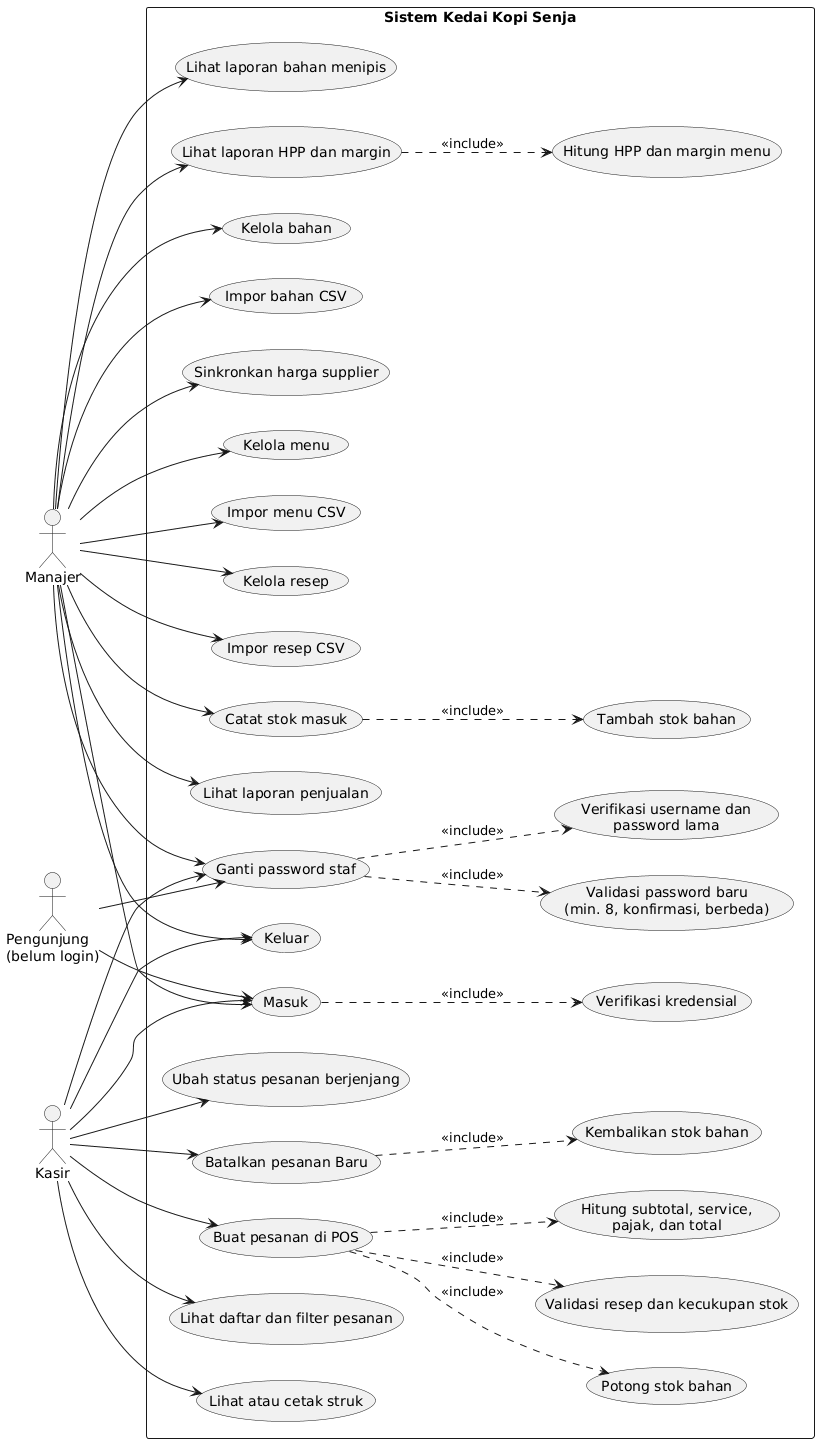

The diagram above was rendered by PlantUML. Its source (embedded in the PNG):
@startuml
left to right direction

actor "Pengunjung\n(belum login)" as Guest
actor "Manajer" as Manager
actor "Kasir" as Cashier

rectangle "Sistem Kedai Kopi Senja" {
  usecase "Masuk" as UCLogin
  usecase "Verifikasi kredensial" as UCVerifyLogin
  usecase "Keluar" as UCLogout
  usecase "Ganti password staf" as UCChangePassword
  usecase "Verifikasi username dan\npassword lama" as UCVerifyOldPassword
  usecase "Validasi password baru\n(min. 8, konfirmasi, berbeda)" as UCValidateNewPassword

  usecase "Kelola bahan" as UCBahan
  usecase "Impor bahan CSV" as UCImportBahan
  usecase "Sinkronkan harga supplier" as UCSyncPrice

  usecase "Kelola menu" as UCMenu
  usecase "Impor menu CSV" as UCImportMenu
  usecase "Kelola resep" as UCResep
  usecase "Impor resep CSV" as UCImportResep
  usecase "Catat stok masuk" as UCStokMasuk

  usecase "Lihat laporan penjualan" as UCLaporanSales
  usecase "Lihat laporan bahan menipis" as UCLaporanLowStock
  usecase "Lihat laporan HPP dan margin" as UCLaporanMargin
  usecase "Hitung HPP dan margin menu" as UCCalcMargin

  usecase "Buat pesanan di POS" as UCOrder
  usecase "Validasi resep dan kecukupan stok" as UCCheckStock
  usecase "Hitung subtotal, service,\npajak, dan total" as UCCalcTotal
  usecase "Potong stok bahan" as UCDeductStock
  usecase "Lihat daftar dan filter pesanan" as UCListOrders
  usecase "Lihat atau cetak struk" as UCReceipt
  usecase "Ubah status pesanan berjenjang" as UCUpdateStatus
  usecase "Batalkan pesanan Baru" as UCCancel
  usecase "Kembalikan stok bahan" as UCRestoreStock
  usecase "Tambah stok bahan" as UCAddStock
}

Guest --> UCLogin
Guest --> UCChangePassword

Manager --> UCLogin
Manager --> UCLogout
Manager --> UCChangePassword
Manager --> UCBahan
Manager --> UCImportBahan
Manager --> UCSyncPrice
Manager --> UCMenu
Manager --> UCImportMenu
Manager --> UCResep
Manager --> UCImportResep
Manager --> UCStokMasuk
Manager --> UCLaporanSales
Manager --> UCLaporanLowStock
Manager --> UCLaporanMargin

Cashier --> UCLogin
Cashier --> UCLogout
Cashier --> UCChangePassword
Cashier --> UCOrder
Cashier --> UCListOrders
Cashier --> UCReceipt
Cashier --> UCUpdateStatus
Cashier --> UCCancel

UCLogin ..> UCVerifyLogin : <<include>>
UCChangePassword ..> UCVerifyOldPassword : <<include>>
UCChangePassword ..> UCValidateNewPassword : <<include>>

UCOrder ..> UCCheckStock : <<include>>
UCOrder ..> UCCalcTotal : <<include>>
UCOrder ..> UCDeductStock : <<include>>

UCStokMasuk ..> UCAddStock : <<include>>
UCCancel ..> UCRestoreStock : <<include>>
UCLaporanMargin ..> UCCalcMargin : <<include>>
@enduml